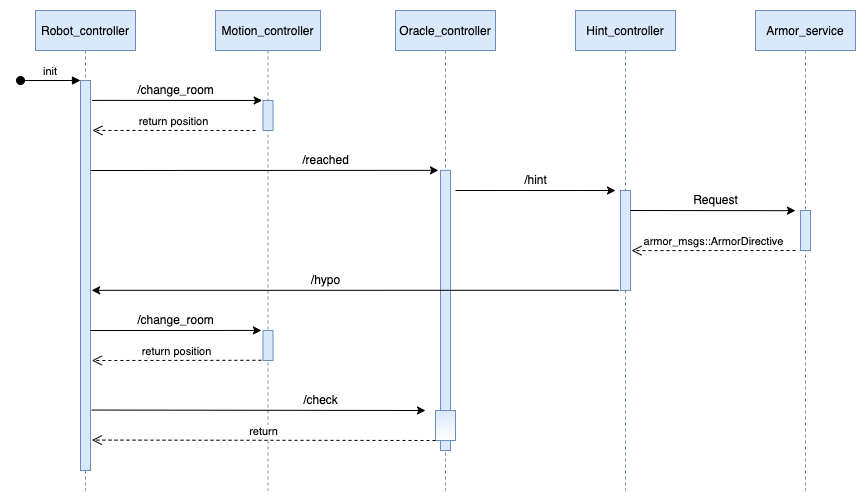

The diagram above was exported from draw.io. Its source (the exported page's mxGraphModel, read from the mxfile embedded in the PNG):
<mxGraphModel dx="1298" dy="866" grid="1" gridSize="10" guides="1" tooltips="1" connect="1" arrows="1" fold="1" page="1" pageScale="1" pageWidth="850" pageHeight="1100" math="0" shadow="0">
  <root>
    <mxCell id="0" />
    <mxCell id="1" parent="0" />
    <mxCell id="3nuBFxr9cyL0pnOWT2aG-1" value="Robot_controller" style="shape=umlLifeline;perimeter=lifelinePerimeter;container=1;collapsible=0;recursiveResize=0;rounded=0;shadow=0;strokeWidth=1;fillColor=#dae8fc;strokeColor=#6c8ebf;" parent="1" vertex="1">
      <mxGeometry x="140" y="80" width="100" height="480" as="geometry" />
    </mxCell>
    <mxCell id="3nuBFxr9cyL0pnOWT2aG-2" value="" style="points=[];perimeter=orthogonalPerimeter;rounded=0;shadow=0;strokeWidth=1;fillColor=#dae8fc;strokeColor=#6c8ebf;" parent="3nuBFxr9cyL0pnOWT2aG-1" vertex="1">
      <mxGeometry x="45" y="70" width="10" height="390" as="geometry" />
    </mxCell>
    <mxCell id="3nuBFxr9cyL0pnOWT2aG-3" value="init" style="verticalAlign=bottom;startArrow=oval;endArrow=block;startSize=8;shadow=0;strokeWidth=1;" parent="3nuBFxr9cyL0pnOWT2aG-1" target="3nuBFxr9cyL0pnOWT2aG-2" edge="1">
      <mxGeometry relative="1" as="geometry">
        <mxPoint x="-15" y="70" as="sourcePoint" />
      </mxGeometry>
    </mxCell>
    <mxCell id="yA3JEPEVigOgsXKz8VI8-34" value="" style="endArrow=classic;html=1;rounded=0;entryX=-0.162;entryY=-0.002;entryDx=0;entryDy=0;entryPerimeter=0;" parent="3nuBFxr9cyL0pnOWT2aG-1" target="yA3JEPEVigOgsXKz8VI8-33" edge="1">
      <mxGeometry width="50" height="50" relative="1" as="geometry">
        <mxPoint x="55" y="320.03" as="sourcePoint" />
        <mxPoint x="219" y="320" as="targetPoint" />
        <Array as="points" />
      </mxGeometry>
    </mxCell>
    <mxCell id="3nuBFxr9cyL0pnOWT2aG-5" value="Motion_controller" style="shape=umlLifeline;perimeter=lifelinePerimeter;container=1;collapsible=0;recursiveResize=0;rounded=0;shadow=0;strokeWidth=1;fillColor=#dae8fc;strokeColor=#6c8ebf;" parent="1" vertex="1">
      <mxGeometry x="320" y="80" width="105" height="480" as="geometry" />
    </mxCell>
    <mxCell id="3nuBFxr9cyL0pnOWT2aG-6" value="" style="points=[];perimeter=orthogonalPerimeter;rounded=0;shadow=0;strokeWidth=1;fillColor=#dae8fc;strokeColor=#6c8ebf;" parent="3nuBFxr9cyL0pnOWT2aG-5" vertex="1">
      <mxGeometry x="47.5" y="90" width="10" height="30" as="geometry" />
    </mxCell>
    <mxCell id="yA3JEPEVigOgsXKz8VI8-33" value="" style="points=[];perimeter=orthogonalPerimeter;rounded=0;shadow=0;strokeWidth=1;fillColor=#dae8fc;strokeColor=#6c8ebf;" parent="3nuBFxr9cyL0pnOWT2aG-5" vertex="1">
      <mxGeometry x="47.5" y="320" width="10" height="30" as="geometry" />
    </mxCell>
    <mxCell id="yA3JEPEVigOgsXKz8VI8-1" value="Oracle_controller" style="shape=umlLifeline;perimeter=lifelinePerimeter;container=1;collapsible=0;recursiveResize=0;rounded=0;shadow=0;strokeWidth=1;fillColor=#dae8fc;strokeColor=#6c8ebf;" parent="1" vertex="1">
      <mxGeometry x="500" y="80" width="100" height="480" as="geometry" />
    </mxCell>
    <mxCell id="yA3JEPEVigOgsXKz8VI8-2" value="" style="points=[];perimeter=orthogonalPerimeter;rounded=0;shadow=0;strokeWidth=1;fillColor=#dae8fc;strokeColor=#6c8ebf;" parent="yA3JEPEVigOgsXKz8VI8-1" vertex="1">
      <mxGeometry x="45" y="159.85" width="10" height="280.15" as="geometry" />
    </mxCell>
    <mxCell id="8HkAt73YQed38mmtYDdH-1" value="" style="points=[];perimeter=orthogonalPerimeter;rounded=0;shadow=0;strokeWidth=1;fillColor=#dae8fc;strokeColor=#6c8ebf;gradientColor=#ffffff;" parent="yA3JEPEVigOgsXKz8VI8-1" vertex="1">
      <mxGeometry x="40" y="400" width="20" height="30" as="geometry" />
    </mxCell>
    <mxCell id="yA3JEPEVigOgsXKz8VI8-11" value="Hint_controller" style="shape=umlLifeline;perimeter=lifelinePerimeter;container=1;collapsible=0;recursiveResize=0;rounded=0;shadow=0;strokeWidth=1;fillColor=#dae8fc;strokeColor=#6c8ebf;" parent="1" vertex="1">
      <mxGeometry x="680" y="80" width="100" height="480" as="geometry" />
    </mxCell>
    <mxCell id="yA3JEPEVigOgsXKz8VI8-12" value="" style="points=[];perimeter=orthogonalPerimeter;rounded=0;shadow=0;strokeWidth=1;fillColor=#dae8fc;strokeColor=#6c8ebf;" parent="yA3JEPEVigOgsXKz8VI8-11" vertex="1">
      <mxGeometry x="45" y="180" width="10" height="100" as="geometry" />
    </mxCell>
    <mxCell id="yA3JEPEVigOgsXKz8VI8-13" value="Armor_service" style="shape=umlLifeline;perimeter=lifelinePerimeter;container=1;collapsible=0;recursiveResize=0;rounded=0;shadow=0;strokeWidth=1;fillColor=#dae8fc;strokeColor=#6c8ebf;" parent="1" vertex="1">
      <mxGeometry x="860" y="80" width="100" height="480" as="geometry" />
    </mxCell>
    <mxCell id="yA3JEPEVigOgsXKz8VI8-14" value="" style="points=[];perimeter=orthogonalPerimeter;rounded=0;shadow=0;strokeWidth=1;fillColor=#dae8fc;strokeColor=#6c8ebf;" parent="yA3JEPEVigOgsXKz8VI8-13" vertex="1">
      <mxGeometry x="45" y="200" width="10" height="40" as="geometry" />
    </mxCell>
    <mxCell id="yA3JEPEVigOgsXKz8VI8-24" value="" style="endArrow=classic;html=1;rounded=0;exitX=1.003;exitY=0.2;exitDx=0;exitDy=0;exitPerimeter=0;" parent="yA3JEPEVigOgsXKz8VI8-13" edge="1">
      <mxGeometry width="50" height="50" relative="1" as="geometry">
        <mxPoint x="-124.99999999999977" y="199.9999999999999" as="sourcePoint" />
        <mxPoint x="39.97000000000003" y="200.15999999999985" as="targetPoint" />
        <Array as="points" />
      </mxGeometry>
    </mxCell>
    <mxCell id="yA3JEPEVigOgsXKz8VI8-16" value="" style="endArrow=classic;html=1;rounded=0;entryX=-0.087;entryY=-0.001;entryDx=0;entryDy=0;entryPerimeter=0;exitX=1.16;exitY=0.051;exitDx=0;exitDy=0;exitPerimeter=0;" parent="1" source="3nuBFxr9cyL0pnOWT2aG-2" target="3nuBFxr9cyL0pnOWT2aG-6" edge="1">
      <mxGeometry width="50" height="50" relative="1" as="geometry">
        <mxPoint x="200" y="170" as="sourcePoint" />
        <mxPoint x="360" y="170" as="targetPoint" />
        <Array as="points" />
      </mxGeometry>
    </mxCell>
    <mxCell id="yA3JEPEVigOgsXKz8VI8-17" value="/change_room" style="text;html=1;align=center;verticalAlign=middle;resizable=0;points=[];autosize=1;strokeColor=none;fillColor=none;" parent="1" vertex="1">
      <mxGeometry x="235" y="150" width="90" height="20" as="geometry" />
    </mxCell>
    <mxCell id="yA3JEPEVigOgsXKz8VI8-20" value="" style="endArrow=classic;html=1;rounded=0;exitX=0.974;exitY=0.106;exitDx=0;exitDy=0;exitPerimeter=0;entryX=-0.206;entryY=0;entryDx=0;entryDy=0;entryPerimeter=0;" parent="1" target="yA3JEPEVigOgsXKz8VI8-2" edge="1">
      <mxGeometry width="50" height="50" relative="1" as="geometry">
        <mxPoint x="195.3" y="239.99000000000004" as="sourcePoint" />
        <mxPoint x="540" y="240" as="targetPoint" />
        <Array as="points" />
      </mxGeometry>
    </mxCell>
    <mxCell id="yA3JEPEVigOgsXKz8VI8-21" value="/reached" style="text;html=1;align=center;verticalAlign=middle;resizable=0;points=[];autosize=1;strokeColor=none;fillColor=none;" parent="1" vertex="1">
      <mxGeometry x="400" y="220" width="60" height="20" as="geometry" />
    </mxCell>
    <mxCell id="yA3JEPEVigOgsXKz8VI8-22" value="" style="endArrow=classic;html=1;rounded=0;" parent="1" edge="1">
      <mxGeometry width="50" height="50" relative="1" as="geometry">
        <mxPoint x="560" y="260" as="sourcePoint" />
        <mxPoint x="720" y="260.01" as="targetPoint" />
        <Array as="points" />
      </mxGeometry>
    </mxCell>
    <mxCell id="yA3JEPEVigOgsXKz8VI8-23" value="/hint" style="text;html=1;align=center;verticalAlign=middle;resizable=0;points=[];autosize=1;strokeColor=none;fillColor=none;" parent="1" vertex="1">
      <mxGeometry x="620" y="240" width="40" height="20" as="geometry" />
    </mxCell>
    <mxCell id="yA3JEPEVigOgsXKz8VI8-25" value="Request" style="text;html=1;align=center;verticalAlign=middle;resizable=0;points=[];autosize=1;strokeColor=none;fillColor=none;" parent="1" vertex="1">
      <mxGeometry x="790" y="260" width="60" height="20" as="geometry" />
    </mxCell>
    <mxCell id="yA3JEPEVigOgsXKz8VI8-30" value="armor_msgs::ArmorDirective" style="html=1;verticalAlign=bottom;endArrow=open;dashed=1;endSize=8;rounded=0;entryX=1.102;entryY=0.601;entryDx=0;entryDy=0;entryPerimeter=0;" parent="1" target="yA3JEPEVigOgsXKz8VI8-12" edge="1">
      <mxGeometry relative="1" as="geometry">
        <mxPoint x="900" y="320" as="sourcePoint" />
        <mxPoint x="740" y="320" as="targetPoint" />
      </mxGeometry>
    </mxCell>
    <mxCell id="yA3JEPEVigOgsXKz8VI8-31" value="" style="endArrow=classic;html=1;rounded=0;exitX=-0.15;exitY=0.998;exitDx=0;exitDy=0;exitPerimeter=0;entryX=1.114;entryY=0.538;entryDx=0;entryDy=0;entryPerimeter=0;" parent="1" source="yA3JEPEVigOgsXKz8VI8-12" target="3nuBFxr9cyL0pnOWT2aG-2" edge="1">
      <mxGeometry width="50" height="50" relative="1" as="geometry">
        <mxPoint x="720" y="360" as="sourcePoint" />
        <mxPoint x="200" y="360" as="targetPoint" />
      </mxGeometry>
    </mxCell>
    <mxCell id="yA3JEPEVigOgsXKz8VI8-32" value="/hypo" style="text;html=1;align=center;verticalAlign=middle;resizable=0;points=[];autosize=1;strokeColor=none;fillColor=none;" parent="1" vertex="1">
      <mxGeometry x="410" y="340" width="40" height="20" as="geometry" />
    </mxCell>
    <mxCell id="yA3JEPEVigOgsXKz8VI8-35" value="/change_room" style="text;html=1;align=center;verticalAlign=middle;resizable=0;points=[];autosize=1;strokeColor=none;fillColor=none;" parent="1" vertex="1">
      <mxGeometry x="235" y="380" width="90" height="20" as="geometry" />
    </mxCell>
    <mxCell id="yA3JEPEVigOgsXKz8VI8-37" value="return position" style="html=1;verticalAlign=bottom;endArrow=open;dashed=1;endSize=8;rounded=0;entryX=1.129;entryY=0.718;entryDx=0;entryDy=0;entryPerimeter=0;exitX=-0.162;exitY=0.993;exitDx=0;exitDy=0;exitPerimeter=0;" parent="1" source="yA3JEPEVigOgsXKz8VI8-33" target="3nuBFxr9cyL0pnOWT2aG-2" edge="1">
      <mxGeometry relative="1" as="geometry">
        <mxPoint x="360" y="430" as="sourcePoint" />
        <mxPoint x="200" y="430" as="targetPoint" />
      </mxGeometry>
    </mxCell>
    <mxCell id="yA3JEPEVigOgsXKz8VI8-38" value="" style="endArrow=classic;html=1;rounded=0;exitX=1.114;exitY=0.845;exitDx=0;exitDy=0;exitPerimeter=0;" parent="1" source="3nuBFxr9cyL0pnOWT2aG-2" edge="1">
      <mxGeometry width="50" height="50" relative="1" as="geometry">
        <mxPoint x="200" y="480" as="sourcePoint" />
        <mxPoint x="530" y="480" as="targetPoint" />
        <Array as="points" />
      </mxGeometry>
    </mxCell>
    <mxCell id="yA3JEPEVigOgsXKz8VI8-39" value="/check" style="text;html=1;align=center;verticalAlign=middle;resizable=0;points=[];autosize=1;strokeColor=none;fillColor=none;" parent="1" vertex="1">
      <mxGeometry x="400" y="460" width="50" height="20" as="geometry" />
    </mxCell>
    <mxCell id="yA3JEPEVigOgsXKz8VI8-41" value="return" style="html=1;verticalAlign=bottom;endArrow=open;dashed=1;endSize=8;rounded=0;entryX=1.135;entryY=0.922;entryDx=0;entryDy=0;entryPerimeter=0;" parent="1" target="3nuBFxr9cyL0pnOWT2aG-2" edge="1">
      <mxGeometry relative="1" as="geometry">
        <mxPoint x="540" y="510" as="sourcePoint" />
        <mxPoint x="200" y="510" as="targetPoint" />
      </mxGeometry>
    </mxCell>
    <mxCell id="yA3JEPEVigOgsXKz8VI8-18" value="return position" style="html=1;verticalAlign=bottom;endArrow=open;dashed=1;endSize=8;rounded=0;entryX=1.187;entryY=0.128;entryDx=0;entryDy=0;entryPerimeter=0;" parent="1" target="3nuBFxr9cyL0pnOWT2aG-2" edge="1">
      <mxGeometry relative="1" as="geometry">
        <mxPoint x="360" y="200" as="sourcePoint" />
        <mxPoint x="200" y="200" as="targetPoint" />
      </mxGeometry>
    </mxCell>
  </root>
</mxGraphModel>